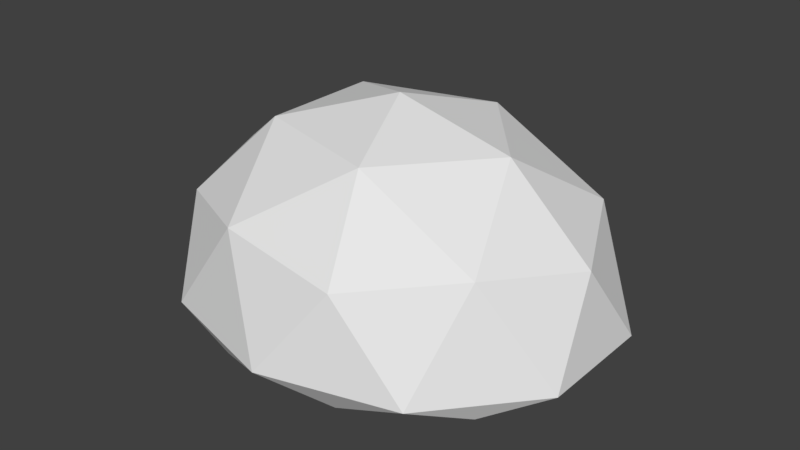 # Source: Cloud_particle.blend  (saved by Blender 2.77.0; exported with 4.5.12 LTS)
import bpy
from mathutils import Matrix  # noqa: F401  (used for matrix-valued properties, if any)

bpy.ops.wm.read_factory_settings(use_empty=True)
scene = bpy.context.scene
scene.name = 'Scene'

# ---- collections
col_collection_1 = bpy.data.collections.new('Collection 1'); scene.collection.children.link(col_collection_1)

# ---- world
world_world = bpy.data.worlds.new('World'); scene.world = world_world
world_world.color = (0.05088, 0.05088, 0.05088)
world_world.use_sun_shadow = False
world_world.sun_shadow_jitter_overblur = 0.0
world_world.cycles.sampling_method = 'MANUAL'

# ---- meshes
me_cloud_particle = bpy.data.meshes.new('Cloud particle')
me_cloud_particle.from_pydata([(2.462e-10, 0.0, -0.3546), (0.8491, -0.5257, -0.1158), (-0.3243, -0.8506, -0.1158), (-1.05, 0.0, -0.1158), (-0.3243, 0.8506, -0.1158), (0.8491, 0.5257, -0.1158), (0.3243, -0.8506, 0.4472), (-0.8491, -0.5257, 0.4472), (-0.8491, 0.5257, 0.4472), (0.3243, 0.8506, 0.4472), (1.05, 0.0, 0.4472), (2.462e-10, 0.0, 1.0), (-0.1906, -0.5, -0.2901), (0.4991, -0.309, -0.2901), (0.3085, -0.809, -0.1497), (0.9982, 0.0, -0.1497), (0.4991, 0.309, -0.2901), (-0.6169, 0.0, -0.2901), (-0.8076, -0.5, -0.1497), (-0.1906, 0.5, -0.2901), (-0.8076, 0.5, -0.1497), (0.3085, 0.809, -0.1497), (1.116, -0.309, 0.0), (1.116, 0.309, 0.0), (2.462e-10, -1.0, 0.0), (0.6898, -0.809, 0.0), (-1.116, -0.309, 0.0), (-0.6898, -0.809, 0.0), (-0.6898, 0.809, 0.0), (-1.116, 0.309, 0.0), (0.6898, 0.809, 0.0), (2.462e-10, 1.0, 0.0), (0.8076, -0.5, 0.5257), (-0.3085, -0.809, 0.5257), (-0.9982, 0.0, 0.5257), (-0.3085, 0.809, 0.5257), (0.8076, 0.5, 0.5257), (0.1906, -0.5, 0.8507), (0.6169, 0.0, 0.8507), (-0.4991, -0.309, 0.8507), (-0.4991, 0.309, 0.8507), (0.1906, 0.5, 0.8507)], [], [(0, 13, 12), (1, 13, 15), (0, 12, 17), (0, 17, 19), (0, 19, 16), (1, 15, 22), (2, 14, 24), (3, 18, 26), (4, 20, 28), (5, 21, 30), (1, 22, 25), (2, 24, 27), (3, 26, 29), (4, 28, 31), (5, 30, 23), (6, 32, 37), (7, 33, 39), (8, 34, 40), (9, 35, 41), (10, 36, 38), (38, 41, 11), (38, 36, 41), (36, 9, 41), (41, 40, 11), (41, 35, 40), (35, 8, 40), (40, 39, 11), (40, 34, 39), (34, 7, 39), (39, 37, 11), (39, 33, 37), (33, 6, 37), (37, 38, 11), (37, 32, 38), (32, 10, 38), (23, 36, 10), (23, 30, 36), (30, 9, 36), (31, 35, 9), (31, 28, 35), (28, 8, 35), (29, 34, 8), (29, 26, 34), (26, 7, 34), (27, 33, 7), (27, 24, 33), (24, 6, 33), (25, 32, 6), (25, 22, 32), (22, 10, 32), (30, 31, 9), (30, 21, 31), (21, 4, 31), (28, 29, 8), (28, 20, 29), (20, 3, 29), (26, 27, 7), (26, 18, 27), (18, 2, 27), (24, 25, 6), (24, 14, 25), (14, 1, 25), (22, 23, 10), (22, 15, 23), (15, 5, 23), (16, 21, 5), (16, 19, 21), (19, 4, 21), (19, 20, 4), (19, 17, 20), (17, 3, 20), (17, 18, 3), (17, 12, 18), (12, 2, 18), (15, 16, 5), (15, 13, 16), (13, 0, 16), (12, 14, 2), (12, 13, 14), (13, 1, 14)])
me_cloud_particle.use_remesh_preserve_volume = False
me_cloud_particle.use_remesh_preserve_attributes = False
me_cloud_particle.use_mirror_vertex_groups = False
me_cloud_particle.update()

# ---- objects
ob_cloud_particle = bpy.data.objects.new('Cloud particle', me_cloud_particle)

# ---- transforms, parenting, visibility, modifiers, constraints
ob_cloud_particle.location = (0.0, 0.0, 0.0)
ob_cloud_particle.scale = (0.9069, 0.9069, 0.9069)
ob_cloud_particle.lineart.crease_threshold = 0.0

# ---- collection membership
col_collection_1.objects.link(ob_cloud_particle)

# ---- scene / render settings (as saved in the file)
scene.frame_start = 1; scene.frame_end = 250; scene.frame_set(1)
scene.render.engine = 'BLENDER_EEVEE_NEXT'
scene.render.resolution_percentage = 50
scene.render.dither_intensity = 0.0
scene.cycles.use_denoising = False
scene.cycles.samples = 128
scene.cycles.sampling_pattern = 'TABULATED_SOBOL'
scene.cycles.light_sampling_threshold = 0.0
scene.cycles.use_adaptive_sampling = False
scene.cycles.use_light_tree = False
scene.cycles.blur_glossy = 0.0
scene.cycles.sample_clamp_indirect = 0.0
scene.view_settings.view_transform = 'Standard'
bpy.context.view_layer.update()

# ---- added for rendering (the .blend has no active camera and no usable light): camera, sun
cam_auto = bpy.data.cameras.new('AutoCamera')
cam_auto.lens = 50.0
cam_auto.sensor_width = 36.0
cam_auto.clip_end = 1000.0
ob_auto_camera = bpy.data.objects.new('AutoCamera', cam_auto)
scene.collection.objects.link(ob_auto_camera)
ob_auto_camera.location = (2.75966, -3.31159, 2.50038)
ob_auto_camera.rotation_euler = (1.09748, -7.21219e-08, 0.694738)
scene.camera = ob_auto_camera
light_auto_sun = bpy.data.lights.new('AutoSun', 'SUN')
light_auto_sun.energy = 3.0
light_auto_sun.angle = 0.0523599
ob_auto_sun = bpy.data.objects.new('AutoSun', light_auto_sun)
scene.collection.objects.link(ob_auto_sun)
ob_auto_sun.rotation_euler = (0.872665, 0.174533, 0.523599)
bpy.context.view_layer.update()
